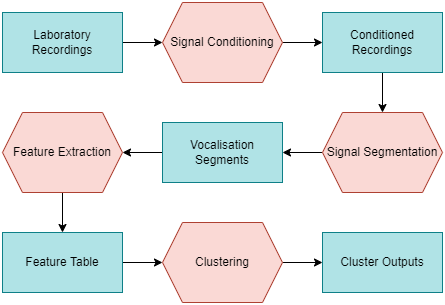

The diagram above was exported from draw.io. Its source (the exported page's mxGraphModel, read from the mxfile embedded in the PNG):
<mxGraphModel dx="830" dy="431" grid="1" gridSize="10" guides="1" tooltips="1" connect="1" arrows="1" fold="1" page="1" pageScale="1" pageWidth="850" pageHeight="1100" math="0" shadow="0">
  <root>
    <mxCell id="0" />
    <mxCell id="1" parent="0" />
    <mxCell id="V93WKvJJHnMTXD-SULTL-10" style="edgeStyle=orthogonalEdgeStyle;rounded=0;orthogonalLoop=1;jettySize=auto;html=1;entryX=0;entryY=0.5;entryDx=0;entryDy=0;" edge="1" parent="1" source="V93WKvJJHnMTXD-SULTL-1" target="V93WKvJJHnMTXD-SULTL-2">
      <mxGeometry relative="1" as="geometry" />
    </mxCell>
    <mxCell id="V93WKvJJHnMTXD-SULTL-1" value="Laboratory Recordings" style="rounded=0;whiteSpace=wrap;html=1;fillColor=#b0e3e6;strokeColor=#0e8088;" vertex="1" parent="1">
      <mxGeometry x="80" y="80" width="120" height="60" as="geometry" />
    </mxCell>
    <mxCell id="V93WKvJJHnMTXD-SULTL-11" style="edgeStyle=orthogonalEdgeStyle;rounded=0;orthogonalLoop=1;jettySize=auto;html=1;entryX=0;entryY=0.5;entryDx=0;entryDy=0;" edge="1" parent="1" source="V93WKvJJHnMTXD-SULTL-2" target="V93WKvJJHnMTXD-SULTL-3">
      <mxGeometry relative="1" as="geometry" />
    </mxCell>
    <mxCell id="V93WKvJJHnMTXD-SULTL-2" value="Signal Conditioning" style="shape=hexagon;perimeter=hexagonPerimeter2;whiteSpace=wrap;html=1;fixedSize=1;fillColor=#fad9d5;strokeColor=#ae4132;" vertex="1" parent="1">
      <mxGeometry x="240" y="70" width="120" height="80" as="geometry" />
    </mxCell>
    <mxCell id="V93WKvJJHnMTXD-SULTL-12" style="edgeStyle=orthogonalEdgeStyle;rounded=0;orthogonalLoop=1;jettySize=auto;html=1;entryX=0.5;entryY=0;entryDx=0;entryDy=0;" edge="1" parent="1" source="V93WKvJJHnMTXD-SULTL-3" target="V93WKvJJHnMTXD-SULTL-5">
      <mxGeometry relative="1" as="geometry" />
    </mxCell>
    <mxCell id="V93WKvJJHnMTXD-SULTL-3" value="Conditioned Recordings" style="rounded=0;whiteSpace=wrap;html=1;fillColor=#b0e3e6;strokeColor=#0e8088;" vertex="1" parent="1">
      <mxGeometry x="400" y="80" width="120" height="60" as="geometry" />
    </mxCell>
    <mxCell id="V93WKvJJHnMTXD-SULTL-14" style="edgeStyle=orthogonalEdgeStyle;rounded=0;orthogonalLoop=1;jettySize=auto;html=1;entryX=1;entryY=0.5;entryDx=0;entryDy=0;" edge="1" parent="1" source="V93WKvJJHnMTXD-SULTL-4" target="V93WKvJJHnMTXD-SULTL-6">
      <mxGeometry relative="1" as="geometry" />
    </mxCell>
    <mxCell id="V93WKvJJHnMTXD-SULTL-4" value="Vocalisation Segments" style="rounded=0;whiteSpace=wrap;html=1;fillColor=#b0e3e6;strokeColor=#0e8088;" vertex="1" parent="1">
      <mxGeometry x="240" y="190" width="120" height="60" as="geometry" />
    </mxCell>
    <mxCell id="V93WKvJJHnMTXD-SULTL-13" style="edgeStyle=orthogonalEdgeStyle;rounded=0;orthogonalLoop=1;jettySize=auto;html=1;entryX=1;entryY=0.5;entryDx=0;entryDy=0;" edge="1" parent="1" source="V93WKvJJHnMTXD-SULTL-5" target="V93WKvJJHnMTXD-SULTL-4">
      <mxGeometry relative="1" as="geometry" />
    </mxCell>
    <mxCell id="V93WKvJJHnMTXD-SULTL-5" value="Signal Segmentation" style="shape=hexagon;perimeter=hexagonPerimeter2;whiteSpace=wrap;html=1;fixedSize=1;fillColor=#fad9d5;strokeColor=#ae4132;" vertex="1" parent="1">
      <mxGeometry x="400" y="180" width="120" height="80" as="geometry" />
    </mxCell>
    <mxCell id="V93WKvJJHnMTXD-SULTL-15" style="edgeStyle=orthogonalEdgeStyle;rounded=0;orthogonalLoop=1;jettySize=auto;html=1;entryX=0.5;entryY=0;entryDx=0;entryDy=0;" edge="1" parent="1" source="V93WKvJJHnMTXD-SULTL-6" target="V93WKvJJHnMTXD-SULTL-7">
      <mxGeometry relative="1" as="geometry" />
    </mxCell>
    <mxCell id="V93WKvJJHnMTXD-SULTL-6" value="Feature Extraction" style="shape=hexagon;perimeter=hexagonPerimeter2;whiteSpace=wrap;html=1;fixedSize=1;fillColor=#fad9d5;strokeColor=#ae4132;" vertex="1" parent="1">
      <mxGeometry x="80" y="180" width="120" height="80" as="geometry" />
    </mxCell>
    <mxCell id="V93WKvJJHnMTXD-SULTL-16" style="edgeStyle=orthogonalEdgeStyle;rounded=0;orthogonalLoop=1;jettySize=auto;html=1;entryX=0;entryY=0.5;entryDx=0;entryDy=0;" edge="1" parent="1" source="V93WKvJJHnMTXD-SULTL-7" target="V93WKvJJHnMTXD-SULTL-9">
      <mxGeometry relative="1" as="geometry" />
    </mxCell>
    <mxCell id="V93WKvJJHnMTXD-SULTL-7" value="Feature Table" style="rounded=0;whiteSpace=wrap;html=1;fillColor=#b0e3e6;strokeColor=#0e8088;" vertex="1" parent="1">
      <mxGeometry x="80" y="300" width="120" height="60" as="geometry" />
    </mxCell>
    <mxCell id="V93WKvJJHnMTXD-SULTL-8" value="Cluster Outputs" style="rounded=0;whiteSpace=wrap;html=1;fillColor=#b0e3e6;strokeColor=#0e8088;" vertex="1" parent="1">
      <mxGeometry x="400" y="300" width="120" height="60" as="geometry" />
    </mxCell>
    <mxCell id="V93WKvJJHnMTXD-SULTL-17" style="edgeStyle=orthogonalEdgeStyle;rounded=0;orthogonalLoop=1;jettySize=auto;html=1;entryX=0;entryY=0.5;entryDx=0;entryDy=0;" edge="1" parent="1" source="V93WKvJJHnMTXD-SULTL-9" target="V93WKvJJHnMTXD-SULTL-8">
      <mxGeometry relative="1" as="geometry" />
    </mxCell>
    <mxCell id="V93WKvJJHnMTXD-SULTL-9" value="Clustering" style="shape=hexagon;perimeter=hexagonPerimeter2;whiteSpace=wrap;html=1;fixedSize=1;fillColor=#fad9d5;strokeColor=#ae4132;" vertex="1" parent="1">
      <mxGeometry x="240" y="290" width="120" height="80" as="geometry" />
    </mxCell>
  </root>
</mxGraphModel>